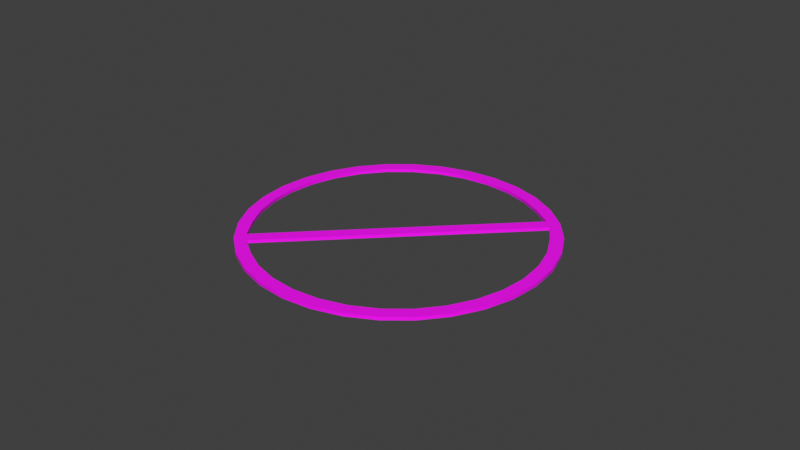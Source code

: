 # Source: antline_routing.blend  (saved by Blender 4.2.66; exported with 4.5.12 LTS)
import bpy
from mathutils import Matrix  # noqa: F401  (used for matrix-valued properties, if any)

bpy.ops.wm.read_factory_settings(use_empty=True)
scene = bpy.context.scene
scene.name = 'antline_router.qc'

# ---- collections
col_antline_magnet_ref = bpy.data.collections.new('antline_magnet_ref'); scene.collection.children.link(col_antline_magnet_ref)
col_antline_router_ref = bpy.data.collections.new('antline_router_ref'); scene.collection.children.link(col_antline_router_ref)
col_antline_magnet_selection = bpy.data.collections.new('antline_magnet_selection'); scene.collection.children.link(col_antline_magnet_selection)
col_antline_router_selection = bpy.data.collections.new('antline_router_selection'); scene.collection.children.link(col_antline_router_selection)

# ---- images (referenced by path relative to the original .blend; pixels are not part of the script)
import os
ASSET_DIR = os.environ.get("B2B_ASSET_DIR", "")  # directory of the original .blend (textures are referenced by path, not embedded)
HERE = os.path.dirname(os.path.abspath(__file__))  # packed textures are extracted next to this script under _unpacked/

def load_image(name, relpath, width, height, colorspace="sRGB"):
    """Load a texture the original file referenced (path relative to the .blend, or extracted next to this script)."""
    p = next((c for c in (os.path.join(HERE, relpath), os.path.join(ASSET_DIR, relpath)) if relpath and os.path.exists(c)), "")
    if p:
        img = bpy.data.images.load(p, check_existing=True)
        img.name = name
    else:  # same state as the original file: an image datablock whose file is absent (Cycles renders it pink)
        img = bpy.data.images.new(name, width, height)
        img.source = "FILE"
        img.filepath = "//" + (relpath or name)
    img.colorspace_settings.name = colorspace
    return img
img_border_png = load_image('border.png', 'border.png', 1024, 1024, 'sRGB')

# ---- materials (node trees are filled in below, after node groups)
mat_plasticwall004a = bpy.data.materials.new('plasticwall004a')
mat_plasticwall004a.diffuse_color = (0.5717, 0.8338, 0.6553, 1.0)
mat_border = bpy.data.materials.new('border')
mat_border.diffuse_color = (1.0, 1.0, 1.0, 1.0)
mat_default = bpy.data.materials.new('Default')
mat_default.diffuse_color = (0.851, 0.851, 0.851, 1.0)
mat_default.roughness = 0.5
mat_default.specular_intensity = 0.71
mat_default.line_color = (0.851, 0.851, 0.851, 0.0)

# ---- node groups
ng_smooth_by_angle = bpy.data.node_groups.new('Smooth by Angle', 'GeometryNodeTree')
_s = ng_smooth_by_angle.interface.new_socket(name='Mesh', in_out='OUTPUT', socket_type='NodeSocketGeometry')
_s = ng_smooth_by_angle.interface.new_socket(name='Mesh', in_out='INPUT', socket_type='NodeSocketGeometry')
_s = ng_smooth_by_angle.interface.new_socket(name='Angle', in_out='INPUT', socket_type='NodeSocketFloat')
_s.subtype = 'ANGLE'
_s.default_value = 0.5236
_s.min_value = 0.0
_s.max_value = 3.142
_s.description = 'Maximum face angle for smooth edges'
_s = ng_smooth_by_angle.interface.new_socket(name='Ignore Sharpness', in_out='INPUT', socket_type='NodeSocketBool')
_s.force_non_field = True
ng_smooth_by_angle.description = 'Set the sharpness of mesh edges based on the angle between the neighboring faces'
ng_smooth_by_angle.is_modifier = True
_N = ng_smooth_by_angle.nodes; _L = ng_smooth_by_angle.links
n0 = _N.new('GeometryNodeSetShadeSmooth'); n0.name = 'Set Shade Smooth'; n0.location = (120, -80)
n0.domain = 'EDGE'
n1 = _N.new('GeometryNodeSetShadeSmooth'); n1.name = 'Set Shade Smooth.001'; n1.location = (300, -80)
n2 = _N.new('NodeGroupOutput'); n2.name = 'Group Output'; n2.location = (480, -80)
n3 = _N.new('GeometryNodeInputMeshEdgeAngle'); n3.name = 'Edge Angle'; n3.location = (-440, -240)
n4 = _N.new('NodeGroupInput'); n4.name = 'Group Input'; n4.location = (-80, -80)
n5 = _N.new('GeometryNodeInputEdgeSmooth'); n5.name = 'Is Edge Smooth'; n5.location = (-260, -120)
n6 = _N.new('GeometryNodeInputShadeSmooth'); n6.name = 'Is Shade Smooth'; n6.location = (-440, -397)
n7 = _N.new('FunctionNodeCompare'); n7.name = 'Compare'; n7.location = (-260, -260)
n7.operation = 'LESS_EQUAL'
n7.inputs[6].default_value = (0.0, 0.0, 0.0, 0.0)
n7.inputs[7].default_value = (0.0, 0.0, 0.0, 0.0)
n8 = _N.new('FunctionNodeBooleanMath'); n8.name = 'Boolean Math.001'; n8.location = (-80, -260)
n9 = _N.new('NodeGroupInput'); n9.name = 'Group Input.001'; n9.location = (-440, -329)
n10 = _N.new('NodeGroupInput'); n10.name = 'Group Input.002'; n10.location = (-259, -189)
n11 = _N.new('FunctionNodeBooleanMath'); n11.name = 'Boolean Math'; n11.location = (-80, -149)
n11.operation = 'OR'
n12 = _N.new('FunctionNodeBooleanMath'); n12.name = 'Boolean Math.002'; n12.location = (-260, -380)
n12.operation = 'OR'
n13 = _N.new('NodeGroupInput'); n13.name = 'Group Input.003'; n13.location = (-440, -460)
_L.new(n3.outputs[0], n7.inputs[0])
_L.new(n1.outputs[0], n2.inputs[0])
_L.new(n9.outputs[1], n7.inputs[1])
_L.new(n7.outputs[0], n8.inputs[0])
_L.new(n4.outputs[0], n0.inputs[0])
_L.new(n0.outputs[0], n1.inputs[0])
_L.new(n8.outputs[0], n0.inputs[2])
_L.new(n10.outputs[2], n11.inputs[1])
_L.new(n5.outputs[0], n11.inputs[0])
_L.new(n11.outputs[0], n0.inputs[1])
_L.new(n13.outputs[2], n12.inputs[1])
_L.new(n6.outputs[0], n12.inputs[0])
_L.new(n12.outputs[0], n8.inputs[1])
n2.is_active_output = True

# ---- material node trees
mat_border.use_nodes = True; mat_border.node_tree.nodes.clear()
_N = mat_border.node_tree.nodes; _L = mat_border.node_tree.links
n0 = _N.new('ShaderNodeBsdfPrincipled'); n0.name = 'Principled BSDF'; n0.location = (10, 300)
n1 = _N.new('ShaderNodeOutputMaterial'); n1.name = 'Material Output'; n1.location = (300, 300)
n2 = _N.new('ShaderNodeTexImage'); n2.name = 'Image Texture'; n2.location = (-280, 280)
n2.image = img_border_png
_L.new(n0.outputs[0], n1.inputs[0])
_L.new(n2.outputs[0], n0.inputs[0])
n1.is_active_output = True
mat_default.use_nodes = True; mat_default.node_tree.nodes.clear()
_N = mat_default.node_tree.nodes; _L = mat_default.node_tree.links
n0 = _N.new('ShaderNodeBsdfPrincipled'); n0.name = 'Principled BSDF'; n0.location = (10, 300)
n0.inputs[0].default_value = (0.851, 0.851, 0.851, 1.0)
n0.inputs[13].default_value = 0.71
n0.inputs[27].default_value = (0.851, 0.851, 0.851, 1.0)
n1 = _N.new('ShaderNodeOutputMaterial'); n1.name = 'Material Output'; n1.location = (300, 300)
_L.new(n0.outputs[0], n1.inputs[0])
n1.is_active_output = True

# ---- world
world_world = bpy.data.worlds.new('World'); scene.world = world_world
world_world.use_nodes = True; world_world.node_tree.nodes.clear()
_N = world_world.node_tree.nodes; _L = world_world.node_tree.links
n0 = _N.new('ShaderNodeOutputWorld'); n0.name = 'World Output'; n0.location = (300, 300)
n1 = _N.new('ShaderNodeBackground'); n1.name = 'Background'; n1.location = (10, 300)
n1.inputs[0].default_value = (0.05088, 0.05088, 0.05088, 1.0)
_L.new(n1.outputs[0], n0.inputs[0])
n0.is_active_output = True
world_world.color = (0.05088, 0.05088, 0.05088)
world_world.use_sun_shadow = False
world_world.sun_shadow_jitter_overblur = 0.0

# ---- meshes
me_antline_magnet_ref = bpy.data.meshes.new('antline_magnet_ref')
me_antline_magnet_ref.from_pydata([(68.0, -20.0, -60.0), (-68.0, -20.0, -64.0), (68.0, -20.0, -64.0), (-68.0, -20.0, -60.0), (-64.0, -16.0, -60.0), (64.0, -16.0, -64.0), (-64.0, -16.0, -64.0), (64.0, -16.0, -60.0), (64.0, 16.0, -60.0), (-64.0, 16.0, -64.0), (64.0, 16.0, -64.0), (-64.0, 16.0, -60.0), (-68.0, 20.0, -60.0), (68.0, 20.0, -64.0), (-68.0, 20.0, -64.0), (68.0, 20.0, -60.0)], [], [(0, 1, 2), (0, 3, 1), (4, 5, 6), (4, 7, 5), (2, 6, 5), (2, 1, 6), (7, 3, 0), (7, 4, 3), (8, 9, 10), (8, 11, 9), (12, 13, 14), (12, 15, 13), (10, 14, 13), (10, 9, 14), (15, 11, 8), (15, 12, 11), (7, 10, 5), (7, 8, 10), (15, 2, 13), (15, 0, 2), (13, 5, 10), (13, 2, 5), (0, 8, 7), (0, 15, 8), (3, 14, 1), (3, 12, 14), (11, 6, 9), (11, 4, 6), (9, 1, 14), (9, 6, 1), (4, 12, 3), (4, 11, 12)])
me_antline_magnet_ref.polygons.foreach_set('use_smooth', [True] * 32)
_k = set([(0, 2), (0, 3), (0, 15), (1, 2), (1, 3), (1, 14), (2, 13), (3, 12), (4, 6), (4, 7), (4, 11), (5, 6), (5, 7), (5, 10), (6, 9), (7, 8), (8, 10), (8, 11), (9, 10), (9, 11), (12, 14), (12, 15), (13, 14), (13, 15)])
me_antline_magnet_ref.attributes.new('sharp_edge', 'BOOLEAN', 'EDGE').data.foreach_set('value', [ (min(e.vertices), max(e.vertices)) in _k for e in me_antline_magnet_ref.edges])
_uv = me_antline_magnet_ref.uv_layers.new(name='Float2')
_uv.uv.foreach_set('vector', [0.125, -15.0, -4.125, -16.0, 0.125, -16.0, 0.125, -15.0, -4.125, -15.0, -4.125, -16.0, -4.0, -15.0, 0.0, -16.0, -4.0, -16.0, -4.0, -15.0, 0.0, -15.0, 0.0, -16.0, 0.125, 5.0, -4.0, 4.0, 0.0, 4.0, 0.125, 5.0, -4.125, 5.0, -4.0, 4.0, 0.0, 4.0, -4.125, 5.0, 0.125, 5.0, 0.0, 4.0, -4.0, 4.0, -4.125, 5.0, 0.0, -15.0, 4.0, -16.0, 0.0, -16.0, 0.0, -15.0, 4.0, -15.0, 4.0, -16.0, 4.125, -15.0, -0.125, -16.0, 4.125, -16.0, 4.125, -15.0, -0.125, -15.0, -0.125, -16.0, 0.0, 4.0, 4.125, 5.0, -0.125, 5.0, 0.0, 4.0, 4.0, 4.0, 4.125, 5.0, -0.125, 5.0, 4.0, 4.0, 0.0, 4.0, -0.125, 5.0, 4.125, 5.0, 4.0, 4.0, -0.5, 15.0, 0.5, 16.0, -0.5, 16.0, -0.5, 15.0, 0.5, 15.0, 0.5, 16.0, 0.625, 15.0, -0.625, 16.0, 0.625, 16.0, 0.625, 15.0, -0.625, 15.0, -0.625, 16.0, 0.625, 1.0, -0.5, 0.0, 0.5, 0.0, 0.625, 1.0, -0.625, 1.0, -0.5, 0.0, -0.625, -1.0, 0.5, 0.0, -0.5, 0.0, -0.625, -1.0, 0.625, -1.0, 0.5, 0.0, 0.625, 15.0, -0.625, 16.0, 0.625, 16.0, 0.625, 15.0, -0.625, 15.0, -0.625, 16.0, -0.5, 15.0, 0.5, 16.0, -0.5, 16.0, -0.5, 15.0, 0.5, 15.0, 0.5, 16.0, -0.5, 32.0, 0.625, 33.0, -0.625, 33.0, -0.5, 32.0, 0.5, 32.0, 0.625, 33.0, 0.5, 32.0, -0.625, 33.0, 0.625, 33.0, 0.5, 32.0, -0.5, 32.0, -0.625, 33.0])
me_antline_magnet_ref.materials.append(mat_plasticwall004a)
me_antline_magnet_ref.update()
me_antline_magnet_ref.normals_split_custom_set([tuple(v) for v in zip(*[iter([5.61e-08, -1.0, 0.0, 5.61e-08, -1.0, 0.0, 5.61e-08, -1.0, 0.0, 5.61e-08, -1.0, 0.0, 5.61e-08, -1.0, 0.0, 5.61e-08, -1.0, 0.0, -2.98e-08, 1.0, 0.0, -2.98e-08, 1.0, 0.0, -2.98e-08, 1.0, 0.0, -2.98e-08, 1.0, 0.0, -2.98e-08, 1.0, 0.0, -2.98e-08, 1.0, 0.0, -7.63e-07, 0.0, -1.0, 9.537e-07, 0.0, -1.0, -7.271e-07, 0.0, -1.0, -7.63e-07, 0.0, -1.0, 8.194e-07, 0.0, -1.0, 9.537e-07, 0.0, -1.0, 9.533e-07, 0.0, 1.0, -1.555e-06, 0.0, 1.0, 7.119e-07, 0.0, 1.0, 9.533e-07, 0.0, 1.0, -1.462e-06, 0.0, 1.0, -1.555e-06, 0.0, 1.0, 5.215e-08, -1.0, 0.0, 5.215e-08, -1.0, 0.0, 5.215e-08, -1.0, 0.0, 5.215e-08, -1.0, 0.0, 5.215e-08, -1.0, 0.0, 5.215e-08, -1.0, 0.0, -7.012e-08, 1.0, 0.0, -7.012e-08, 1.0, 0.0, -7.012e-08, 1.0, 0.0, -7.012e-08, 1.0, 0.0, -7.012e-08, 1.0, 0.0, -7.012e-08, 1.0, 0.0, 0.0, 0.0, -1.0, 0.0, 0.0, -1.0, -1.075e-07, 0.0, -1.0, 0.0, 0.0, -1.0, 4.478e-08, 0.0, -1.0, 0.0, 0.0, -1.0, -7.558e-07, 0.0, 1.0, 4.77e-07, 0.0, 1.0, -6.749e-07, 0.0, 1.0, -7.558e-07, 0.0, 1.0, 1.947e-07, 0.0, 1.0, 4.77e-07, 0.0, 1.0, -1.0, 0.0, 0.0, -1.0, 0.0, 0.0, -1.0, 0.0, 0.0, -1.0, 0.0, 0.0, -1.0, 0.0, 0.0, -1.0, 0.0, 0.0, 1.0, 0.0, 0.0, 1.0, 0.0, 0.0, 1.0, 0.0, 0.0, 1.0, 0.0, 0.0, 1.0, 0.0, 0.0, 1.0, 0.0, 0.0, -1.075e-07, 0.0, -1.0, -7.271e-07, 0.0, -1.0, 0.0, 0.0, -1.0, -1.075e-07, 0.0, -1.0, -7.63e-07, 0.0, -1.0, -7.271e-07, 0.0, -1.0, 7.119e-07, 0.0, 1.0, -6.749e-07, 0.0, 1.0, 9.533e-07, 0.0, 1.0, 7.119e-07, 0.0, 1.0, -7.558e-07, 0.0, 1.0, -6.749e-07, 0.0, 1.0, -1.0, 0.0, 0.0, -1.0, 0.0, 0.0, -1.0, 0.0, 0.0, -1.0, 0.0, 0.0, -1.0, 0.0, 0.0, -1.0, 0.0, 0.0, 1.0, 0.0, 0.0, 1.0, 0.0, 0.0, 1.0, 0.0, 0.0, 1.0, 0.0, 0.0, 1.0, 0.0, 0.0, 1.0, 0.0, 0.0, 4.478e-08, 0.0, -1.0, 8.194e-07, 0.0, -1.0, 0.0, 0.0, -1.0, 4.478e-08, 0.0, -1.0, 9.537e-07, 0.0, -1.0, 8.194e-07, 0.0, -1.0, -1.462e-06, 0.0, 1.0, 1.947e-07, 0.0, 1.0, -1.555e-06, 0.0, 1.0, -1.462e-06, 0.0, 1.0, 4.77e-07, 0.0, 1.0, 1.947e-07, 0.0, 1.0])] * 3)])
me_antline_router_ref = bpy.data.meshes.new('antline_router_ref')
me_antline_router_ref.from_pydata([(0.0, 42.81, -63.9), (0.0, 42.81, -62.9), (16.06, 39.68, -63.9), (16.06, 39.68, -62.9), (39.68, 16.06, -63.9), (39.68, 16.06, -62.9), (42.81, 0.0, -63.9), (42.81, 0.0, -62.9), (39.55, -16.38, -63.9), (39.55, -16.38, -62.9), (30.27, -30.27, -63.9), (30.27, -30.27, -62.9), (16.38, -39.55, -63.9), (16.38, -39.55, -62.9), (0.0, -42.81, -63.9), (0.0, -42.81, -62.9), (-16.06, -39.68, -63.9), (-16.06, -39.68, -62.9), (-39.68, -16.06, -63.9), (-39.68, -16.06, -62.9), (-42.81, 0.0, -63.9), (-42.81, 0.0, -62.9), (-39.55, 16.38, -63.9), (-39.55, 16.38, -62.9), (-30.27, 30.27, -63.9), (-30.27, 30.27, -62.9), (-16.38, 39.55, -63.9), (-16.38, 39.55, -62.9), (0.0, 46.78, -63.9), (17.9, 43.22, -63.9), (17.9, 43.22, -62.9), (0.0, 46.78, -62.9), (33.08, 33.08, -63.9), (43.22, 17.9, -63.9), (43.22, 17.9, -62.9), (46.78, 0.0, -63.9), (46.78, 0.0, -62.9), (43.22, -17.9, -63.9), (43.22, -17.9, -62.9), (33.08, -33.08, -63.9), (33.08, -33.08, -62.9), (17.9, -43.22, -63.9), (17.9, -43.22, -62.9), (0.0, -46.78, -63.9), (0.0, -46.78, -62.9), (-17.9, -43.22, -63.9), (-17.9, -43.22, -62.9), (-33.08, -33.08, -63.9), (-33.08, -33.08, -62.9), (-43.22, -17.9, -63.9), (-43.22, -17.9, -62.9), (-46.78, 0.0, -63.9), (-46.78, 0.0, -62.9), (-43.22, 17.9, -63.9), (-43.22, 17.9, -62.9), (-33.08, 33.08, -63.9), (-33.08, 33.08, -62.9), (-17.9, 43.22, -63.9), (-17.9, 43.22, -62.9), (-31.87, -29.15, -63.9), (-29.15, -31.87, -63.9), (-29.15, -31.87, -62.9), (31.87, 29.15, -63.9), (29.15, 31.87, -62.9), (31.87, 29.15, -62.9), (33.08, 33.08, -62.9), (9.126, 45.88, -63.9), (9.126, 45.88, -62.9), (25.99, 38.9, -63.9), (25.99, 38.9, -62.9), (38.9, 25.99, -63.9), (38.9, 25.99, -62.9), (45.88, 9.126, -63.9), (45.88, 9.126, -62.9), (45.88, -9.126, -63.9), (45.88, -9.126, -62.9), (38.9, -25.99, -63.9), (38.9, -25.99, -62.9), (25.99, -38.9, -63.9), (25.99, -38.9, -62.9), (9.126, -45.88, -63.9), (9.126, -45.88, -62.9), (-9.126, -45.88, -63.9), (-9.126, -45.88, -62.9), (-25.99, -38.9, -63.9), (-38.9, -25.99, -63.9), (-38.9, -25.99, -62.9), (-45.88, -9.126, -63.9), (-45.88, -9.126, -62.9), (-45.88, 9.126, -63.9), (-45.88, 9.126, -62.9), (-38.9, 25.99, -63.9), (-38.9, 25.99, -62.9), (-25.99, 38.9, -63.9), (-25.99, 38.9, -62.9), (-9.126, 45.88, -63.9), (-9.126, 45.88, -62.9), (8.311, 42.0, -63.9), (8.311, 42.0, -62.9), (42.0, 8.311, -63.9), (42.0, 8.311, -62.9), (41.98, -8.351, -63.9), (41.98, -8.351, -62.9), (35.59, -23.78, -63.9), (35.59, -23.78, -62.9), (23.78, -35.59, -63.9), (23.78, -35.59, -62.9), (8.351, -41.98, -63.9), (8.351, -41.98, -62.9), (-8.311, -42.0, -63.9), (-8.311, -42.0, -62.9), (-42.0, -8.311, -63.9), (-42.0, -8.311, -62.9), (-41.98, 8.351, -63.9), (-41.98, 8.351, -62.9), (-35.59, 23.78, -63.9), (-35.59, 23.78, -62.9), (-23.78, 35.59, -63.9), (-23.78, 35.59, -62.9), (-8.351, 41.98, -63.9), (-8.351, 41.98, -62.9), (-31.87, -29.15, -62.9), (-22.88, -36.11, -62.9), (-22.88, -36.11, -63.9), (-36.11, -22.88, -62.9), (-36.11, -22.88, -63.9), (29.15, 31.87, -63.9), (22.88, 36.11, -62.9), (36.11, 22.88, -62.9), (36.11, 22.88, -63.9), (-25.99, -38.9, -62.9), (22.88, 36.11, -63.9)], [], [(66, 67, 30, 29), (30, 69, 68, 29), (68, 69, 65, 32), (32, 65, 71, 70), (70, 71, 34, 33), (34, 73, 72, 33), (72, 73, 36, 35), (36, 75, 74, 35), (74, 75, 38, 37), (38, 77, 76, 37), (76, 77, 40, 39), (40, 79, 78, 39), (78, 79, 42, 41), (42, 81, 80, 41), (80, 81, 44, 43), (44, 83, 82, 43), (82, 83, 46, 45), (46, 130, 84, 45), (84, 130, 48, 47), (48, 86, 85, 47), (85, 86, 50, 49), (50, 88, 87, 49), (87, 88, 52, 51), (52, 90, 89, 51), (89, 90, 54, 53), (54, 92, 91, 53), (91, 92, 56, 55), (56, 94, 93, 55), (27, 26, 119, 120), (118, 117, 26, 27), (93, 94, 58, 57), (58, 96, 95, 57), (95, 96, 31, 28), (25, 24, 117, 118), (59, 125, 124, 121), (120, 119, 0, 1), (33, 72, 99, 4), (97, 66, 29, 2), (34, 71, 128, 5), (98, 67, 31, 1), (15, 14, 109, 110), (128, 129, 4, 5), (69, 127, 63, 65), (7, 36, 73, 100), (30, 3, 127, 69), (35, 74, 101, 6), (99, 72, 35, 6), (9, 38, 75, 102), (100, 73, 34, 5), (37, 76, 103, 8), (101, 74, 37, 8), (11, 40, 77, 104), (102, 75, 36, 7), (39, 78, 105, 10), (103, 76, 39, 10), (13, 42, 79, 106), (104, 77, 38, 9), (41, 80, 107, 12), (105, 78, 41, 12), (15, 44, 81, 108), (106, 79, 40, 11), (43, 82, 109, 14), (107, 80, 43, 14), (17, 46, 83, 110), (108, 81, 42, 13), (49, 87, 111, 18), (109, 82, 45, 16), (50, 86, 124, 19), (110, 83, 44, 15), (23, 22, 115, 116), (124, 125, 18, 19), (48, 121, 124, 86), (125, 59, 47, 85), (21, 52, 88, 112), (46, 17, 122, 130), (51, 89, 113, 20), (111, 87, 51, 20), (23, 54, 90, 114), (112, 88, 50, 19), (53, 91, 115, 22), (113, 89, 53, 22), (25, 56, 92, 116), (114, 90, 52, 21), (55, 93, 117, 24), (115, 91, 55, 24), (27, 58, 94, 118), (116, 92, 54, 23), (57, 95, 119, 26), (117, 93, 57, 26), (31, 96, 120, 1), (118, 94, 56, 25), (47, 60, 123, 84), (119, 95, 28, 0), (0, 28, 66, 97), (120, 96, 58, 27), (21, 20, 113, 114), (116, 115, 24, 25), (19, 18, 111, 112), (114, 113, 22, 23), (0, 97, 98, 1), (112, 111, 20, 21), (45, 84, 123, 16), (49, 18, 125, 85), (32, 70, 129, 62), (13, 12, 107, 108), (110, 109, 16, 17), (11, 10, 105, 106), (108, 107, 14, 15), (9, 8, 103, 104), (106, 105, 12, 13), (7, 6, 101, 102), (104, 103, 10, 11), (5, 4, 99, 100), (102, 101, 8, 9), (17, 16, 123, 122), (100, 99, 6, 7), (29, 68, 131, 2), (33, 4, 129, 70), (65, 64, 128, 71), (32, 126, 131, 68), (3, 2, 131, 127), (98, 97, 2, 3), (47, 59, 60), (48, 61, 121), (130, 122, 61, 48), (63, 121, 61, 64), (61, 60, 62, 64), (122, 123, 60, 61), (32, 62, 126), (65, 63, 64), (62, 129, 128, 64), (59, 121, 63, 126), (127, 131, 126, 63), (3, 30, 67, 98), (59, 126, 62, 60), (28, 31, 67, 66)])
me_antline_router_ref.polygons.foreach_set('use_smooth', [True] * 136)
_uv = me_antline_router_ref.uv_layers.new(name='Float2')
_uv.uv.foreach_set('vector', [0.9729, 0.1902, 0.9979, 0.1902, 0.9979, 0.2152, 0.9729, 0.2152, 0.9979, 0.1902, 0.9979, 0.2152, 0.9729, 0.2152, 0.9729, 0.1902, 0.9729, 0.1902, 0.9979, 0.1902, 0.9979, 0.2152, 0.9729, 0.2152, 0.9729, 0.1902, 0.9979, 0.1902, 0.9979, 0.2152, 0.9729, 0.2152, 0.9729, 0.1902, 0.9979, 0.1902, 0.9979, 0.2152, 0.9729, 0.2152, 0.9979, 0.1902, 0.9979, 0.2152, 0.9729, 0.2152, 0.9729, 0.1902, 0.9729, 0.1902, 0.9979, 0.1902, 0.9979, 0.2152, 0.9729, 0.2152, 0.9979, 0.1902, 0.9979, 0.2152, 0.9729, 0.2152, 0.9729, 0.1902, 0.9729, 0.1902, 0.9979, 0.1902, 0.9979, 0.2152, 0.9729, 0.2152, 0.9979, 0.1902, 0.9979, 0.2152, 0.9729, 0.2152, 0.9729, 0.1902, 0.9729, 0.1902, 0.9979, 0.1902, 0.9979, 0.2152, 0.9729, 0.2152, 0.9979, 0.1902, 0.9979, 0.2152, 0.9729, 0.2152, 0.9729, 0.1902, 0.9729, 0.1902, 0.9979, 0.1902, 0.9979, 0.2152, 0.9729, 0.2152, 0.9979, 0.1902, 0.9979, 0.2152, 0.9729, 0.2152, 0.9729, 0.1902, 0.9729, 0.1902, 0.9979, 0.1902, 0.9979, 0.2152, 0.9729, 0.2152, 0.9979, 0.1902, 0.9979, 0.2152, 0.9729, 0.2152, 0.9729, 0.1902, 0.9729, 0.1902, 0.9979, 0.1902, 0.9979, 0.2152, 0.9729, 0.2152, 0.9979, 0.1902, 0.9979, 0.2152, 0.9729, 0.2152, 0.9729, 0.1902, 0.9729, 0.1902, 0.9979, 0.1902, 0.9979, 0.2152, 0.9729, 0.2152, 0.9979, 0.1902, 0.9979, 0.2152, 0.9729, 0.2152, 0.9729, 0.1902, 0.9729, 0.1902, 0.9979, 0.1902, 0.9979, 0.2152, 0.9729, 0.2152, 0.9979, 0.1902, 0.9979, 0.2152, 0.9729, 0.2152, 0.9729, 0.1902, 0.9729, 0.1902, 0.9979, 0.1902, 0.9979, 0.2152, 0.9729, 0.2152, 0.9979, 0.1902, 0.9979, 0.2152, 0.9729, 0.2152, 0.9729, 0.1902, 0.9729, 0.1902, 0.9979, 0.1902, 0.9979, 0.2152, 0.9729, 0.2152, 0.9979, 0.1902, 0.9979, 0.2152, 0.9729, 0.2152, 0.9729, 0.1902, 0.9729, 0.1902, 0.9979, 0.1902, 0.9979, 0.2152, 0.9729, 0.2152, 0.9979, 0.1902, 0.9979, 0.2152, 0.9729, 0.2152, 0.9729, 0.1902, 0.9979, 0.1902, 0.9979, 0.2152, 0.9729, 0.2152, 0.9729, 0.1902, 0.9979, 0.1902, 0.9979, 0.2152, 0.9729, 0.2152, 0.9729, 0.1902, 0.9729, 0.1902, 0.9979, 0.1902, 0.9979, 0.2152, 0.9729, 0.2152, 0.9979, 0.1902, 0.9979, 0.2152, 0.9729, 0.2152, 0.9729, 0.1902, 0.9729, 0.1902, 0.9979, 0.1902, 0.9979, 0.2152, 0.9729, 0.2152, 0.9979, 0.1902, 0.9979, 0.2152, 0.9729, 0.2152, 0.9729, 0.1902, 0.9979, 0.2152, 0.9729, 0.2152, 0.9729, 0.1902, 0.9979, 0.1902, 0.9979, 0.1902, 0.9979, 0.2152, 0.9729, 0.2152, 0.9729, 0.1902, 0.9729, 0.1902, 0.9979, 0.1902, 0.9979, 0.2152, 0.9729, 0.2152, 0.9729, 0.1902, 0.9979, 0.1902, 0.9979, 0.2152, 0.9729, 0.2152, 0.9729, 0.1902, 0.9979, 0.1902, 0.9979, 0.2152, 0.9729, 0.2152, 0.9729, 0.1902, 0.9979, 0.1902, 0.9979, 0.2152, 0.9729, 0.2152, 0.9979, 0.1902, 0.9979, 0.2152, 0.9729, 0.2152, 0.9729, 0.1902, 0.9979, 0.1902, 0.9979, 0.2152, 0.9729, 0.2152, 0.9729, 0.1902, 0.9729, 0.1902, 0.9979, 0.1902, 0.9979, 0.2152, 0.9729, 0.2152, 0.9729, 0.1902, 0.9979, 0.1902, 0.9979, 0.2152, 0.9729, 0.2152, 0.9729, 0.1902, 0.9979, 0.1902, 0.9979, 0.2152, 0.9729, 0.2152, 0.9729, 0.1902, 0.9979, 0.1902, 0.9979, 0.2152, 0.9729, 0.2152, 0.9729, 0.1902, 0.9979, 0.1902, 0.9979, 0.2152, 0.9729, 0.2152, 0.9729, 0.1902, 0.9979, 0.1902, 0.9979, 0.2152, 0.9729, 0.2152, 0.9729, 0.1902, 0.9979, 0.1902, 0.9979, 0.2152, 0.9729, 0.2152, 0.9729, 0.1902, 0.9979, 0.1902, 0.9979, 0.2152, 0.9729, 0.2152, 0.9729, 0.1902, 0.9979, 0.1902, 0.9979, 0.2152, 0.9729, 0.2152, 0.9729, 0.1902, 0.9979, 0.1902, 0.9979, 0.2152, 0.9729, 0.2152, 0.9729, 0.1902, 0.9979, 0.1902, 0.9979, 0.2152, 0.9729, 0.2152, 0.9729, 0.1902, 0.9979, 0.1902, 0.9979, 0.2152, 0.9729, 0.2152, 0.9729, 0.1902, 0.9979, 0.1902, 0.9979, 0.2152, 0.9729, 0.2152, 0.9729, 0.1902, 0.9979, 0.1902, 0.9979, 0.2152, 0.9729, 0.2152, 0.9729, 0.1902, 0.9979, 0.1902, 0.9979, 0.2152, 0.9729, 0.2152, 0.9729, 0.1902, 0.9979, 0.1902, 0.9979, 0.2152, 0.9729, 0.2152, 0.9729, 0.1902, 0.9979, 0.1902, 0.9979, 0.2152, 0.9729, 0.2152, 0.9729, 0.1902, 0.9979, 0.1902, 0.9979, 0.2152, 0.9729, 0.2152, 0.9729, 0.1902, 0.9979, 0.1902, 0.9979, 0.2152, 0.9729, 0.2152, 0.9729, 0.1902, 0.9979, 0.1902, 0.9979, 0.2152, 0.9729, 0.2152, 0.9729, 0.1902, 0.9979, 0.1902, 0.9979, 0.2152, 0.9729, 0.2152, 0.9729, 0.1902, 0.9979, 0.1902, 0.9979, 0.2152, 0.9729, 0.2152, 0.9729, 0.1902, 0.9979, 0.1902, 0.9979, 0.2152, 0.9729, 0.2152, 0.9729, 0.1902, 0.9979, 0.1902, 0.9979, 0.2152, 0.9729, 0.2152, 0.9729, 0.1902, 0.9979, 0.1902, 0.9979, 0.2152, 0.9729, 0.2152, 0.9729, 0.1902, 0.9979, 0.1902, 0.9979, 0.2152, 0.9729, 0.2152, 0.9729, 0.1902, 0.9979, 0.1902, 0.9979, 0.2152, 0.9729, 0.2152, 0.9979, 0.1902, 0.9979, 0.2152, 0.9729, 0.2152, 0.9729, 0.1902, 0.9979, 0.1902, 0.9979, 0.2152, 0.9729, 0.2152, 0.9729, 0.1902, 0.9729, 0.1902, 0.9729, 0.1902, 0.9979, 0.1902, 0.9979, 0.2152, 0.9979, 0.2152, 0.9729, 0.2152, 0.9729, 0.1902, 0.9979, 0.1902, 0.9729, 0.1902, 0.9979, 0.1902, 0.9979, 0.2152, 0.9729, 0.2152, 0.9729, 0.1902, 0.9979, 0.1902, 0.9979, 0.2152, 0.9729, 0.2152, 0.9729, 0.1902, 0.9979, 0.1902, 0.9979, 0.2152, 0.9729, 0.2152, 0.9729, 0.1902, 0.9979, 0.1902, 0.9979, 0.2152, 0.9729, 0.2152, 0.9729, 0.1902, 0.9979, 0.1902, 0.9979, 0.2152, 0.9729, 0.2152, 0.9729, 0.1902, 0.9979, 0.1902, 0.9979, 0.2152, 0.9729, 0.2152, 0.9729, 0.1902, 0.9979, 0.1902, 0.9979, 0.2152, 0.9729, 0.2152, 0.9729, 0.1902, 0.9979, 0.1902, 0.9979, 0.2152, 0.9729, 0.2152, 0.9729, 0.1902, 0.9979, 0.1902, 0.9979, 0.2152, 0.9729, 0.2152, 0.9729, 0.1902, 0.9979, 0.1902, 0.9979, 0.2152, 0.9729, 0.2152, 0.9729, 0.1902, 0.9979, 0.1902, 0.9979, 0.2152, 0.9729, 0.2152, 0.9729, 0.1902, 0.9979, 0.1902, 0.9979, 0.2152, 0.9729, 0.2152, 0.9729, 0.1902, 0.9979, 0.1902, 0.9979, 0.2152, 0.9729, 0.2152, 0.9729, 0.1902, 0.9979, 0.1902, 0.9979, 0.2152, 0.9729, 0.2152, 0.9729, 0.1902, 0.9979, 0.1902, 0.9979, 0.2152, 0.9729, 0.2152, 0.9729, 0.1902, 0.9979, 0.1902, 0.9979, 0.2152, 0.9729, 0.2152, 0.9729, 0.1902, 0.9979, 0.1902, 0.9979, 0.2152, 0.9729, 0.2152, 0.9729, 0.1902, 0.9979, 0.1902, 0.9979, 0.2152, 0.9729, 0.2152, 0.9729, 0.1902, 0.9729, 0.1902, 0.9979, 0.1902, 0.9729, 0.2152, 0.9729, 0.1902, 0.9979, 0.1902, 0.9979, 0.2152, 0.9729, 0.2152, 0.9729, 0.1902, 0.9979, 0.1902, 0.9979, 0.2152, 0.9729, 0.2152, 0.9729, 0.1902, 0.9979, 0.1902, 0.9979, 0.2152, 0.9729, 0.2152, 0.9979, 0.1902, 0.9979, 0.2152, 0.9729, 0.2152, 0.9729, 0.1902, 0.9979, 0.1902, 0.9979, 0.2152, 0.9729, 0.2152, 0.9729, 0.1902, 0.9979, 0.1902, 0.9979, 0.2152, 0.9729, 0.2152, 0.9729, 0.1902, 0.9979, 0.1902, 0.9979, 0.2152, 0.9729, 0.2152, 0.9729, 0.1902, 0.9979, 0.2152, 0.9729, 0.2152, 0.9729, 0.1902, 0.9979, 0.1902, 0.9979, 0.1902, 0.9979, 0.2152, 0.9729, 0.2152, 0.9729, 0.1902, 0.9854, 0.2152, 0.9973, 0.2066, 0.9781, 0.1926, 0.9735, 0.2066, 0.9854, 0.2152, 0.9973, 0.2066, 0.9928, 0.1926, 0.9735, 0.2066, 0.9729, 0.1902, 0.9979, 0.1902, 0.9979, 0.2152, 0.9729, 0.2152, 0.9979, 0.1902, 0.9979, 0.2152, 0.9729, 0.2152, 0.9729, 0.1902, 0.9979, 0.1902, 0.9979, 0.2152, 0.9729, 0.2152, 0.9729, 0.1902, 0.9979, 0.1902, 0.9979, 0.2152, 0.9729, 0.2152, 0.9729, 0.1902, 0.9979, 0.1902, 0.9979, 0.2152, 0.9729, 0.2152, 0.9729, 0.1902, 0.9979, 0.1902, 0.9979, 0.2152, 0.9729, 0.2152, 0.9729, 0.1902, 0.9979, 0.1902, 0.9979, 0.2152, 0.9729, 0.2152, 0.9729, 0.1902, 0.9979, 0.1902, 0.9979, 0.2152, 0.9729, 0.2152, 0.9729, 0.1902, 0.9979, 0.1902, 0.9979, 0.2152, 0.9729, 0.2152, 0.9729, 0.1902, 0.9979, 0.1902, 0.9979, 0.2152, 0.9729, 0.2152, 0.9729, 0.1902, 0.9979, 0.1902, 0.9979, 0.2152, 0.9729, 0.2152, 0.9729, 0.1902, 0.9979, 0.1902, 0.9979, 0.2152, 0.9729, 0.2152, 0.9729, 0.1902, 0.9979, 0.1902, 0.9979, 0.2152, 0.9729, 0.2152, 0.9729, 0.1902, 0.9729, 0.1902, 0.9979, 0.1902, 0.9979, 0.2152, 0.9729, 0.2152, 0.9729, 0.1902, 0.9979, 0.1902, 0.9979, 0.2152, 0.9729, 0.2152, 0.9729, 0.1902, 0.9979, 0.1902, 0.9979, 0.2152, 0.9729, 0.2152, 0.9729, 0.1902, 0.9979, 0.1902, 0.9979, 0.2152, 0.9729, 0.2152, 0.9979, 0.1902, 0.9979, 0.2152, 0.9729, 0.2152, 0.9729, 0.1902, 0.9979, 0.1902, 0.9979, 0.2152, 0.9729, 0.2152, 0.9729, 0.1902, 0.9729, 0.1902, 0.9979, 0.1902, 0.9979, 0.2152, 0.9729, 0.1902, 0.9979, 0.1902, 0.9979, 0.2152, 0.9979, 0.1902, 0.9979, 0.2152, 0.9979, 0.2152, 0.9729, 0.1902, 0.9729, 0.1902, 0.9979, 0.1902, 0.9979, 0.2152, 0.9729, 0.2152, 0.9979, 0.1902, 0.9979, 0.2152, 0.9729, 0.2152, 0.9729, 0.1902, 0.9979, 0.1902, 0.9979, 0.2152, 0.9729, 0.2152, 0.9729, 0.1902, 0.9729, 0.1902, 0.9979, 0.1902, 0.9979, 0.2152, 0.9729, 0.1902, 0.9979, 0.1902, 0.9979, 0.2152, 0.9979, 0.2152, 0.9729, 0.2152, 0.9729, 0.1902, 0.9979, 0.1902, 0.9979, 0.2152, 0.9979, 0.2152, 0.9729, 0.2152, 0.9979, 0.1902, 0.9979, 0.1902, 0.9979, 0.2152, 0.9729, 0.2152, 0.9729, 0.1902, 0.9729, 0.1902, 0.9979, 0.1902, 0.9979, 0.2152, 0.9729, 0.2152, 0.9729, 0.1902, 0.9979, 0.1902, 0.9979, 0.2152, 0.9729, 0.2152, 0.9729, 0.1902, 0.9979, 0.1902, 0.9979, 0.2152, 0.9729, 0.2152])
me_antline_router_ref.materials.append(mat_border)
me_antline_router_ref.update()
me_antline_magnet_selection = bpy.data.meshes.new('antline_magnet_selection')
me_antline_magnet_selection.from_pydata([(0.1538, 0.5316, -0.4617), (0.1538, -0.5316, -0.4617), (-0.1536, -0.5316, -0.4617), (-0.1536, 0.5316, -0.4617), (0.1538, 0.5316, -0.5026), (0.1538, -0.5316, -0.5026), (-0.1536, -0.5316, -0.5026), (-0.1536, 0.5316, -0.5026)], [], [(0, 3, 2), (0, 2, 1), (4, 5, 6), (4, 6, 7), (0, 1, 5), (0, 5, 4), (1, 2, 6), (1, 6, 5), (2, 3, 7), (2, 7, 6), (3, 0, 4), (3, 4, 7)])
me_antline_magnet_selection.update()
me_antline_router_selection = bpy.data.meshes.new('antline_router_selection')
me_antline_router_selection.from_pydata([(-0.4968, -0.4983, -0.4951), (0.5014, -0.4983, -0.4951), (-0.4968, 0.5005, -0.4951), (0.5014, 0.5005, -0.4951), (-0.4968, -0.4983, -0.4515), (0.5014, -0.4983, -0.4515), (-0.4968, 0.5005, -0.4515), (0.5014, 0.5005, -0.4515), (-0.4303, -0.429, -0.4955), (0.4349, -0.429, -0.4955), (-0.4303, 0.4312, -0.4955), (0.4349, 0.4312, -0.4955), (-0.5387, -0.5324, -0.4951), (0.5433, -0.5324, -0.4951), (-0.5387, 0.5346, -0.4951), (0.5433, 0.5346, -0.4951)], [], [(4, 5, 7), (7, 6, 4), (0, 1, 5), (0, 5, 4), (1, 3, 7), (7, 5, 1), (3, 2, 6), (6, 7, 3), (2, 0, 4), (4, 6, 2), (12, 14, 10), (10, 8, 12), (14, 15, 11), (11, 10, 14), (15, 13, 9), (9, 11, 15), (13, 12, 8), (8, 9, 13)])
me_antline_router_selection.polygons.foreach_set('use_smooth', [1, 1, 1, 1, 1, 1, 1, 1, 1, 1, 0, 0, 0, 0, 0, 0, 0, 0])
_k = set([(0, 1), (0, 2), (0, 4), (0, 5), (1, 3), (1, 5), (2, 3), (2, 6), (3, 7), (4, 5), (4, 6), (5, 7), (6, 7), (8, 9), (8, 10), (8, 12), (9, 11), (9, 13), (10, 11), (10, 14), (11, 15), (12, 13), (12, 14), (13, 15), (14, 15)])
me_antline_router_selection.attributes.new('sharp_edge', 'BOOLEAN', 'EDGE').data.foreach_set('value', [ (min(e.vertices), max(e.vertices)) in _k for e in me_antline_router_selection.edges])
_uv = me_antline_router_selection.uv_layers.new(name='UVMap')
_uv.uv.foreach_set('vector', [1.0, 1.0, 0.0, 1.0, 0.0, 1.0, 0.0, 1.0, 0.0, 1.0, 1.0, 1.0, 1.0, 0.0, 0.0, 0.0, 0.0, 1.0, 1.0, 0.0, 0.0, 1.0, 1.0, 1.0, 0.0, 0.0, 0.0, 1.0, 0.0, 1.0, 0.0, 1.0, 0.0, 1.0, 0.0, 0.0, 0.0, 1.0, 1.0, 1.0, 0.0, 1.0, 0.0, 1.0, 0.0, 1.0, 0.0, 1.0, 1.0, 1.0, 1.0, 0.0, 1.0, 1.0, 1.0, 1.0, 0.0, 1.0, 1.0, 1.0, 1.0, 0.0, 1.0, 1.0, 1.0, 1.0, 1.0, 1.0, 1.0, 0.0, 1.0, 0.0, 1.0, 1.0, 0.0, 1.0, 0.0, 1.0, 0.0, 1.0, 1.0, 1.0, 1.0, 1.0, 0.0, 1.0, 0.0, 0.0, 0.0, 0.0, 0.0, 0.0, 0.0, 1.0, 0.0, 1.0, 0.0, 0.0, 1.0, 0.0, 1.0, 0.0, 1.0, 0.0, 0.0, 0.0, 0.0, 0.0])
me_antline_router_selection.materials.append(mat_default)
me_antline_router_selection.update()

# ---- objects
ob_empty = bpy.data.objects.new('Empty', None)
ob_antline_magnet_ref = bpy.data.objects.new('antline_magnet_ref', me_antline_magnet_ref)
ob_antline_router_ref = bpy.data.objects.new('antline_router_ref', me_antline_router_ref)
ob_antline_magnet_selection = bpy.data.objects.new('antline_magnet_selection', me_antline_magnet_selection)
ob_antline_router_selection = bpy.data.objects.new('antline_router_selection', me_antline_router_selection)

# ---- transforms, parenting, visibility, modifiers, constraints
ob_empty.location = (0.0, 0.0, 0.0)
ob_empty.empty_display_type = 'CUBE'
ob_empty.empty_display_size = 64.0
ob_antline_magnet_ref.location = (0.0, 0.0, 0.0)
_vg = ob_antline_magnet_ref.vertex_groups.new(name='static_prop')
_vg.add([0, 1, 2, 3, 4, 5, 6, 7, 8, 9, 10, 11, 12, 13, 14, 15], 1.0, 'REPLACE')
_m = ob_antline_magnet_ref.modifiers.new('Armature', 'ARMATURE')
ob_antline_router_ref.location = (0.0, 0.0, 0.0)
_vg = ob_antline_router_ref.vertex_groups.new(name='static_prop')
_m = ob_antline_router_ref.modifiers.new('Armature', 'ARMATURE')
_m = ob_antline_router_ref.modifiers.new('Smooth by Angle', 'NODES')
_m.node_group = ng_smooth_by_angle
_m.use_pin_to_last = True
_m.show_group_selector = False
ob_antline_magnet_selection.location = (0.0, 0.0, 0.0)
ob_antline_magnet_selection.scale = (128.0, 128.0, 128.0)
ob_antline_router_selection.location = (0.0, 0.0, 0.0)
ob_antline_router_selection.scale = (128.0, 128.0, 128.0)

# ---- collection membership
scene.collection.objects.link(ob_empty)
col_antline_magnet_ref.objects.link(ob_antline_magnet_ref)
col_antline_router_ref.objects.link(ob_antline_router_ref)
col_antline_magnet_selection.objects.link(ob_antline_magnet_selection)
col_antline_router_selection.objects.link(ob_antline_router_selection)
def _layer_coll(name, lc=None):
    lc = lc or bpy.context.view_layer.layer_collection
    for c in lc.children:
        if c.name == name: return c
        r = _layer_coll(name, c)
        if r: return r
_layer_coll('antline_magnet_ref').exclude = True
_layer_coll('antline_magnet_selection').exclude = True
_layer_coll('antline_router_selection').exclude = True

# ---- scene / render settings (as saved in the file)
scene.frame_start = 0; scene.frame_end = 100; scene.frame_set(0)
scene.render.engine = 'BLENDER_EEVEE_NEXT'
scene.view_settings.view_transform = 'Standard'
bpy.context.view_layer.update()

# ---- added for rendering (the .blend has no active camera and no usable light): camera, sun
cam_auto = bpy.data.cameras.new('AutoCamera')
cam_auto.lens = 50.0
cam_auto.sensor_width = 36.0
cam_auto.clip_end = 3160.34
ob_auto_camera = bpy.data.objects.new('AutoCamera', cam_auto)
scene.collection.objects.link(ob_auto_camera)
ob_auto_camera.location = (180.371, -215.951, 82.9986)
ob_auto_camera.rotation_euler = (1.09748, -7.21219e-08, 0.694738)
scene.camera = ob_auto_camera
light_auto_sun = bpy.data.lights.new('AutoSun', 'SUN')
light_auto_sun.energy = 3.0
light_auto_sun.angle = 0.0523599
ob_auto_sun = bpy.data.objects.new('AutoSun', light_auto_sun)
scene.collection.objects.link(ob_auto_sun)
ob_auto_sun.rotation_euler = (0.872665, 0.174533, 0.523599)
bpy.context.view_layer.update()

